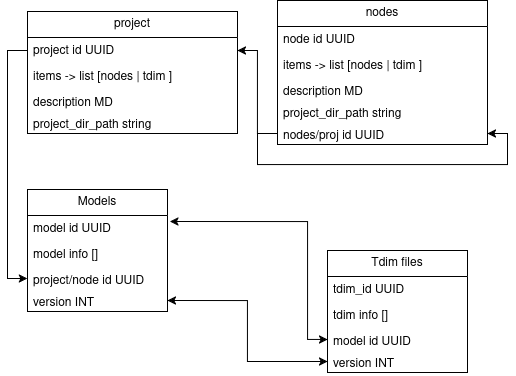

The diagram above was exported from draw.io. Its source (the exported page's mxGraphModel, read from the mxfile embedded in the PNG):
<mxGraphModel dx="1955" dy="601" grid="1" gridSize="10" guides="1" tooltips="1" connect="1" arrows="1" fold="1" page="1" pageScale="1" pageWidth="850" pageHeight="1100" math="0" shadow="0">
  <root>
    <mxCell id="0" />
    <mxCell id="1" parent="0" />
    <mxCell id="2" value="" style="group" vertex="1" connectable="0" parent="1">
      <mxGeometry x="-690" y="570" width="460" height="372" as="geometry" />
    </mxCell>
    <mxCell id="3" value="Tdim files" style="swimlane;fontStyle=0;childLayout=stackLayout;horizontal=1;startSize=26;fillColor=none;horizontalStack=0;resizeParent=1;resizeParentMax=0;resizeLast=0;collapsible=1;marginBottom=0;whiteSpace=wrap;html=1;" vertex="1" parent="2">
      <mxGeometry x="300" y="250" width="140" height="122" as="geometry" />
    </mxCell>
    <mxCell id="4" value="tdim_id UUID" style="text;strokeColor=none;fillColor=none;align=left;verticalAlign=top;spacingLeft=4;spacingRight=4;overflow=hidden;rotatable=0;points=[[0,0.5],[1,0.5]];portConstraint=eastwest;whiteSpace=wrap;html=1;" vertex="1" parent="3">
      <mxGeometry y="26" width="140" height="26" as="geometry" />
    </mxCell>
    <mxCell id="5" value="tdim info []" style="text;strokeColor=none;fillColor=none;align=left;verticalAlign=top;spacingLeft=4;spacingRight=4;overflow=hidden;rotatable=0;points=[[0,0.5],[1,0.5]];portConstraint=eastwest;whiteSpace=wrap;html=1;" vertex="1" parent="3">
      <mxGeometry y="52" width="140" height="26" as="geometry" />
    </mxCell>
    <mxCell id="6" value="&lt;div&gt;model id UUID&lt;br&gt;&lt;/div&gt;&lt;div&gt;&lt;br&gt;&lt;/div&gt;" style="text;strokeColor=none;fillColor=none;align=left;verticalAlign=top;spacingLeft=4;spacingRight=4;overflow=hidden;rotatable=0;points=[[0,0.5],[1,0.5]];portConstraint=eastwest;whiteSpace=wrap;html=1;" vertex="1" parent="3">
      <mxGeometry y="78" width="140" height="22" as="geometry" />
    </mxCell>
    <mxCell id="7" value="version INT" style="text;strokeColor=none;fillColor=none;align=left;verticalAlign=top;spacingLeft=4;spacingRight=4;overflow=hidden;rotatable=0;points=[[0,0.5],[1,0.5]];portConstraint=eastwest;whiteSpace=wrap;html=1;" vertex="1" parent="3">
      <mxGeometry y="100" width="140" height="22" as="geometry" />
    </mxCell>
    <mxCell id="8" value="Models" style="swimlane;fontStyle=0;childLayout=stackLayout;horizontal=1;startSize=26;fillColor=none;horizontalStack=0;resizeParent=1;resizeParentMax=0;resizeLast=0;collapsible=1;marginBottom=0;whiteSpace=wrap;html=1;" vertex="1" parent="2">
      <mxGeometry y="189" width="140" height="122" as="geometry" />
    </mxCell>
    <mxCell id="9" value="model id UUID" style="text;strokeColor=none;fillColor=none;align=left;verticalAlign=top;spacingLeft=4;spacingRight=4;overflow=hidden;rotatable=0;points=[[0,0.5],[1,0.5]];portConstraint=eastwest;whiteSpace=wrap;html=1;" vertex="1" parent="8">
      <mxGeometry y="26" width="140" height="26" as="geometry" />
    </mxCell>
    <mxCell id="10" value="model info []" style="text;strokeColor=none;fillColor=none;align=left;verticalAlign=top;spacingLeft=4;spacingRight=4;overflow=hidden;rotatable=0;points=[[0,0.5],[1,0.5]];portConstraint=eastwest;whiteSpace=wrap;html=1;" vertex="1" parent="8">
      <mxGeometry y="52" width="140" height="26" as="geometry" />
    </mxCell>
    <mxCell id="11" value="&lt;div&gt;project/node id UUID&lt;/div&gt;&lt;div&gt;&lt;br&gt;&lt;/div&gt;" style="text;strokeColor=none;fillColor=none;align=left;verticalAlign=top;spacingLeft=4;spacingRight=4;overflow=hidden;rotatable=0;points=[[0,0.5],[1,0.5]];portConstraint=eastwest;whiteSpace=wrap;html=1;" vertex="1" parent="8">
      <mxGeometry y="78" width="140" height="22" as="geometry" />
    </mxCell>
    <mxCell id="12" value="version INT" style="text;strokeColor=none;fillColor=none;align=left;verticalAlign=top;spacingLeft=4;spacingRight=4;overflow=hidden;rotatable=0;points=[[0,0.5],[1,0.5]];portConstraint=eastwest;whiteSpace=wrap;html=1;" vertex="1" parent="8">
      <mxGeometry y="100" width="140" height="22" as="geometry" />
    </mxCell>
    <mxCell id="13" style="edgeStyle=orthogonalEdgeStyle;rounded=0;orthogonalLoop=1;jettySize=auto;html=1;entryX=1.017;entryY=0.233;entryDx=0;entryDy=0;startArrow=classic;startFill=1;entryPerimeter=0;" edge="1" parent="2" source="6" target="9">
      <mxGeometry relative="1" as="geometry">
        <Array as="points">
          <mxPoint x="280" y="339" />
          <mxPoint x="280" y="221" />
        </Array>
      </mxGeometry>
    </mxCell>
    <mxCell id="14" value="project" style="swimlane;fontStyle=0;childLayout=stackLayout;horizontal=1;startSize=26;fillColor=none;horizontalStack=0;resizeParent=1;resizeParentMax=0;resizeLast=0;collapsible=1;marginBottom=0;whiteSpace=wrap;html=1;" vertex="1" parent="2">
      <mxGeometry y="11" width="210" height="122" as="geometry" />
    </mxCell>
    <mxCell id="15" value="project id UUID" style="text;strokeColor=none;fillColor=none;align=left;verticalAlign=top;spacingLeft=4;spacingRight=4;overflow=hidden;rotatable=0;points=[[0,0.5],[1,0.5]];portConstraint=eastwest;whiteSpace=wrap;html=1;" vertex="1" parent="14">
      <mxGeometry y="26" width="210" height="26" as="geometry" />
    </mxCell>
    <mxCell id="16" value="items -&amp;gt; list [nodes | tdim ]" style="text;strokeColor=none;fillColor=none;align=left;verticalAlign=top;spacingLeft=4;spacingRight=4;overflow=hidden;rotatable=0;points=[[0,0.5],[1,0.5]];portConstraint=eastwest;whiteSpace=wrap;html=1;" vertex="1" parent="14">
      <mxGeometry y="52" width="210" height="26" as="geometry" />
    </mxCell>
    <mxCell id="17" value="description MD" style="text;strokeColor=none;fillColor=none;align=left;verticalAlign=top;spacingLeft=4;spacingRight=4;overflow=hidden;rotatable=0;points=[[0,0.5],[1,0.5]];portConstraint=eastwest;whiteSpace=wrap;html=1;" vertex="1" parent="14">
      <mxGeometry y="78" width="210" height="22" as="geometry" />
    </mxCell>
    <mxCell id="18" value="project_dir_path string" style="text;strokeColor=none;fillColor=none;align=left;verticalAlign=top;spacingLeft=4;spacingRight=4;overflow=hidden;rotatable=0;points=[[0,0.5],[1,0.5]];portConstraint=eastwest;whiteSpace=wrap;html=1;" vertex="1" parent="14">
      <mxGeometry y="100" width="210" height="22" as="geometry" />
    </mxCell>
    <mxCell id="19" style="edgeStyle=orthogonalEdgeStyle;rounded=0;orthogonalLoop=1;jettySize=auto;html=1;startArrow=classic;startFill=1;entryX=1;entryY=0.5;entryDx=0;entryDy=0;" edge="1" parent="2" source="7" target="12">
      <mxGeometry relative="1" as="geometry">
        <mxPoint x="465" y="292" as="targetPoint" />
      </mxGeometry>
    </mxCell>
    <mxCell id="20" style="edgeStyle=orthogonalEdgeStyle;rounded=0;orthogonalLoop=1;jettySize=auto;html=1;entryX=0;entryY=0.5;entryDx=0;entryDy=0;" edge="1" parent="2" source="15" target="11">
      <mxGeometry relative="1" as="geometry" />
    </mxCell>
    <mxCell id="21" value="nodes" style="swimlane;fontStyle=0;childLayout=stackLayout;horizontal=1;startSize=26;fillColor=none;horizontalStack=0;resizeParent=1;resizeParentMax=0;resizeLast=0;collapsible=1;marginBottom=0;whiteSpace=wrap;html=1;" vertex="1" parent="2">
      <mxGeometry x="250" width="210" height="144" as="geometry" />
    </mxCell>
    <mxCell id="22" value="node id UUID" style="text;strokeColor=none;fillColor=none;align=left;verticalAlign=top;spacingLeft=4;spacingRight=4;overflow=hidden;rotatable=0;points=[[0,0.5],[1,0.5]];portConstraint=eastwest;whiteSpace=wrap;html=1;" vertex="1" parent="21">
      <mxGeometry y="26" width="210" height="26" as="geometry" />
    </mxCell>
    <mxCell id="23" value="items -&amp;gt; list [nodes | tdim ]" style="text;strokeColor=none;fillColor=none;align=left;verticalAlign=top;spacingLeft=4;spacingRight=4;overflow=hidden;rotatable=0;points=[[0,0.5],[1,0.5]];portConstraint=eastwest;whiteSpace=wrap;html=1;" vertex="1" parent="21">
      <mxGeometry y="52" width="210" height="26" as="geometry" />
    </mxCell>
    <mxCell id="24" value="description MD" style="text;strokeColor=none;fillColor=none;align=left;verticalAlign=top;spacingLeft=4;spacingRight=4;overflow=hidden;rotatable=0;points=[[0,0.5],[1,0.5]];portConstraint=eastwest;whiteSpace=wrap;html=1;" vertex="1" parent="21">
      <mxGeometry y="78" width="210" height="22" as="geometry" />
    </mxCell>
    <mxCell id="25" value="project_dir_path string" style="text;strokeColor=none;fillColor=none;align=left;verticalAlign=top;spacingLeft=4;spacingRight=4;overflow=hidden;rotatable=0;points=[[0,0.5],[1,0.5]];portConstraint=eastwest;whiteSpace=wrap;html=1;" vertex="1" parent="21">
      <mxGeometry y="100" width="210" height="22" as="geometry" />
    </mxCell>
    <mxCell id="26" value="nodes/proj id UUID" style="text;strokeColor=none;fillColor=none;align=left;verticalAlign=top;spacingLeft=4;spacingRight=4;overflow=hidden;rotatable=0;points=[[0,0.5],[1,0.5]];portConstraint=eastwest;whiteSpace=wrap;html=1;" vertex="1" parent="21">
      <mxGeometry y="122" width="210" height="22" as="geometry" />
    </mxCell>
    <mxCell id="27" style="edgeStyle=orthogonalEdgeStyle;rounded=0;orthogonalLoop=1;jettySize=auto;html=1;entryX=1;entryY=0.5;entryDx=0;entryDy=0;" edge="1" parent="21" source="26" target="26">
      <mxGeometry relative="1" as="geometry" />
    </mxCell>
    <mxCell id="28" style="edgeStyle=orthogonalEdgeStyle;rounded=0;orthogonalLoop=1;jettySize=auto;html=1;exitX=0;exitY=0.5;exitDx=0;exitDy=0;entryX=1;entryY=0.5;entryDx=0;entryDy=0;" edge="1" parent="2" source="26" target="15">
      <mxGeometry relative="1" as="geometry" />
    </mxCell>
  </root>
</mxGraphModel>